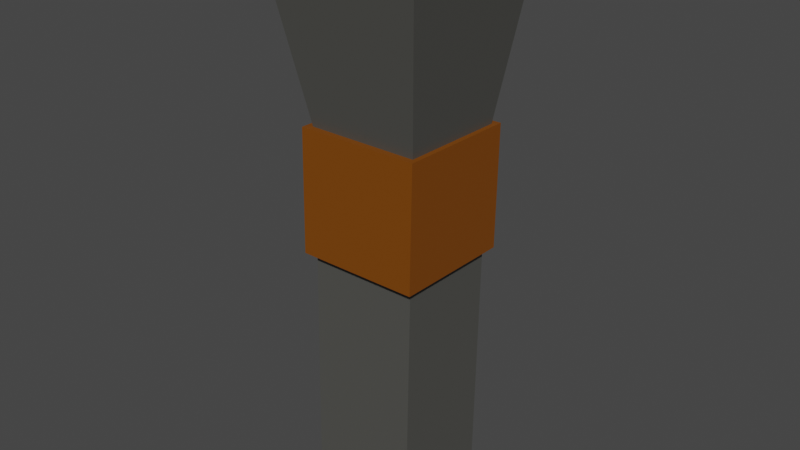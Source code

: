# Source: GruntCall.blend  (saved by Blender 2.92.15; exported with 4.5.12 LTS)
import bpy
from mathutils import Matrix  # noqa: F401  (used for matrix-valued properties, if any)

bpy.ops.wm.read_factory_settings(use_empty=True)
scene = bpy.context.scene
scene.name = 'Scene'

# ---- collections
col_collection = bpy.data.collections.new('Collection'); scene.collection.children.link(col_collection)

# ---- materials (node trees are filled in below, after node groups)
mat_base = bpy.data.materials.new('Base')
mat_base.alpha_threshold = 0.0
mat_base.use_transparent_shadow = False
mat_base.line_color = (0.0, 0.0, 0.0, 1.0)
mat_ring = bpy.data.materials.new('Ring')
mat_ring.use_transparent_shadow = False
mat_endcap = bpy.data.materials.new('EndCap')
mat_endcap.use_transparent_shadow = False

# ---- material node trees
mat_base.use_nodes = True; mat_base.node_tree.nodes.clear()
_N = mat_base.node_tree.nodes; _L = mat_base.node_tree.links
n0 = _N.new('ShaderNodeOutputMaterial'); n0.name = 'Material Output'; n0.location = (300, 300)
n1 = _N.new('ShaderNodeBsdfPrincipled'); n1.name = 'Principled BSDF'; n1.location = (10, 300)
n1.distribution = 'GGX'
n1.subsurface_method = 'BURLEY'
n1.inputs[0].default_value = (0.08001, 0.07953, 0.07238, 1.0)
n1.inputs[2].default_value = 0.4
n1.inputs[3].default_value = 1.45
n1.inputs[27].default_value = (0.0, 0.0, 0.0, 1.0)
n1.inputs[28].default_value = 1.0
_L.new(n1.outputs[0], n0.inputs[0])
n0.is_active_output = True
mat_ring.use_nodes = True; mat_ring.node_tree.nodes.clear()
_N = mat_ring.node_tree.nodes; _L = mat_ring.node_tree.links
n0 = _N.new('ShaderNodeBsdfPrincipled'); n0.name = 'Principled BSDF'; n0.location = (10, 300)
n0.distribution = 'GGX'
n0.subsurface_method = 'BURLEY'
n0.inputs[0].default_value = (0.2019, 0.05712, 0.0, 1.0)
n0.inputs[3].default_value = 1.45
n0.inputs[27].default_value = (0.0, 0.0, 0.0, 1.0)
n0.inputs[28].default_value = 1.0
n1 = _N.new('ShaderNodeOutputMaterial'); n1.name = 'Material Output'; n1.location = (300, 300)
_L.new(n0.outputs[0], n1.inputs[0])
n1.is_active_output = True
mat_endcap.use_nodes = True; mat_endcap.node_tree.nodes.clear()
_N = mat_endcap.node_tree.nodes; _L = mat_endcap.node_tree.links
n0 = _N.new('ShaderNodeBsdfPrincipled'); n0.name = 'Principled BSDF'; n0.location = (10, 300)
n0.distribution = 'GGX'
n0.subsurface_method = 'BURLEY'
n0.inputs[0].default_value = (0.7106, 0.7106, 0.7106, 1.0)
n0.inputs[3].default_value = 1.45
n0.inputs[27].default_value = (0.0, 0.0, 0.0, 1.0)
n0.inputs[28].default_value = 1.0
n1 = _N.new('ShaderNodeOutputMaterial'); n1.name = 'Material Output'; n1.location = (300, 300)
_L.new(n0.outputs[0], n1.inputs[0])
n1.is_active_output = True

# ---- world
world_world = bpy.data.worlds.new('World'); scene.world = world_world
world_world.use_nodes = True; world_world.node_tree.nodes.clear()
_N = world_world.node_tree.nodes; _L = world_world.node_tree.links
n0 = _N.new('ShaderNodeOutputWorld'); n0.name = 'World Output'; n0.location = (300, 300)
n1 = _N.new('ShaderNodeBackground'); n1.name = 'Background'; n1.location = (10, 300)
n1.inputs[0].default_value = (0.05088, 0.05088, 0.05088, 1.0)
_L.new(n1.outputs[0], n0.inputs[0])
n0.is_active_output = True
world_world.color = (0.05088, 0.05088, 0.05088)
world_world.use_sun_shadow = False
world_world.sun_shadow_jitter_overblur = 0.0

# ---- meshes
me_cube = bpy.data.meshes.new('Cube')
me_cube.from_pydata([(5.172, 3.146, -2.724), (5.172, 5.145, -2.768), (5.172, 3.102, -4.724), (5.172, 5.102, -4.767), (3.172, 3.146, -2.724), (3.172, 5.145, -2.768), (3.172, 3.102, -4.724), (3.172, 5.102, -4.767), (5.068, 4.954, -4.764), (5.068, 4.863, -8.949), (3.283, 4.954, -4.764), (3.283, 4.863, -8.949), (5.068, 3.246, -4.727), (5.068, 3.156, -8.912), (3.283, 3.246, -4.727), (3.283, 3.156, -8.912), (3.283, 5.029, -2.765), (2.836, 5.449, 0.2918), (5.093, 5.029, -2.765), (5.567, 5.449, 0.2918), (3.283, 3.254, -2.727), (2.836, 2.674, 0.3519), (5.093, 3.254, -2.727), (5.567, 2.674, 0.3519)], [], [(0, 4, 6, 2), (3, 2, 6, 7), (7, 6, 4, 5), (5, 1, 3, 7), (1, 0, 2, 3), (5, 4, 0, 1), (8, 9, 11, 10), (10, 11, 15, 14), (14, 15, 13, 12), (12, 13, 9, 8), (10, 14, 12, 8), (15, 11, 9, 13), (16, 17, 19, 18), (18, 19, 23, 22), (22, 23, 21, 20), (20, 21, 17, 16), (18, 22, 20, 16), (23, 19, 17, 21)])
me_cube.polygons.foreach_set('material_index', [1, 1, 1, 1, 1, 1, 0, 0, 0, 0, 0, 2, 0, 0, 0, 0, 0, 2])
_uv = me_cube.uv_layers.new(name='UVMap')
_uv.uv.foreach_set('vector', [0.625, 0.5, 0.875, 0.5, 0.875, 0.75, 0.625, 0.75, 0.375, 0.75, 0.625, 0.75, 0.625, 1.0, 0.375, 1.0, 0.375, 0.0, 0.625, 0.0, 0.625, 0.25, 0.375, 0.25, 0.125, 0.5, 0.375, 0.5, 0.375, 0.75, 0.125, 0.75, 0.375, 0.5, 0.625, 0.5, 0.625, 0.75, 0.375, 0.75, 0.375, 0.25, 0.625, 0.25, 0.625, 0.5, 0.375, 0.5, 0.375, 0.0, 0.625, 0.0, 0.625, 0.25, 0.375, 0.25, 0.375, 0.25, 0.625, 0.25, 0.625, 0.5, 0.375, 0.5, 0.375, 0.5, 0.625, 0.5, 0.625, 0.75, 0.375, 0.75, 0.375, 0.75, 0.625, 0.75, 0.625, 1.0, 0.375, 1.0, 0.125, 0.5, 0.375, 0.5, 0.375, 0.75, 0.125, 0.75, 0.625, 0.5, 0.875, 0.5, 0.875, 0.75, 0.625, 0.75, 0.375, 0.0, 0.625, 0.0, 0.625, 0.25, 0.375, 0.25, 0.375, 0.25, 0.625, 0.25, 0.625, 0.5, 0.375, 0.5, 0.375, 0.5, 0.625, 0.5, 0.625, 0.75, 0.375, 0.75, 0.375, 0.75, 0.625, 0.75, 0.625, 1.0, 0.375, 1.0, 0.125, 0.5, 0.375, 0.5, 0.375, 0.75, 0.125, 0.75, 0.625, 0.5, 0.875, 0.5, 0.875, 0.75, 0.625, 0.75])
me_cube.materials.append(mat_base)
me_cube.materials.append(mat_ring)
me_cube.materials.append(mat_endcap)
me_cube.use_remesh_preserve_volume = False
me_cube.use_remesh_preserve_attributes = False
me_cube.use_mirror_vertex_groups = False
me_cube.update()

# ---- objects
ob_gruntcall = bpy.data.objects.new('GruntCall', me_cube)

# ---- transforms, parenting, visibility, modifiers, constraints
ob_gruntcall.location = (0.0, 0.0, 0.0)
ob_gruntcall.lock_rotations_4d = False
ob_gruntcall.empty_display_type = 'ARROWS'
ob_gruntcall.lineart.crease_threshold = 0.0

# ---- collection membership
col_collection.objects.link(ob_gruntcall)

# ---- scene / render settings (as saved in the file)
scene.frame_start = 1; scene.frame_end = 250; scene.frame_set(1)
scene.render.engine = 'BLENDER_EEVEE_NEXT'
scene.cycles.use_denoising = False
scene.cycles.samples = 128
scene.cycles.sampling_pattern = 'TABULATED_SOBOL'
scene.cycles.use_adaptive_sampling = False
scene.cycles.use_light_tree = False
scene.view_settings.view_transform = 'Filmic'
bpy.context.view_layer.update()

# ---- added for rendering (the .blend has no active camera and no usable light): camera, sun
cam_auto = bpy.data.cameras.new('AutoCamera')
cam_auto.lens = 50.0
cam_auto.sensor_width = 36.0
cam_auto.clip_end = 1000.0
ob_auto_camera = bpy.data.objects.new('AutoCamera', cam_auto)
scene.collection.objects.link(ob_auto_camera)
ob_auto_camera.location = (13.5311, -7.13419, 3.16485)
ob_auto_camera.rotation_euler = (1.09748, -7.21219e-08, 0.694738)
scene.camera = ob_auto_camera
light_auto_sun = bpy.data.lights.new('AutoSun', 'SUN')
light_auto_sun.energy = 3.0
light_auto_sun.angle = 0.0523599
ob_auto_sun = bpy.data.objects.new('AutoSun', light_auto_sun)
scene.collection.objects.link(ob_auto_sun)
ob_auto_sun.rotation_euler = (0.872665, 0.174533, 0.523599)
bpy.context.view_layer.update()
